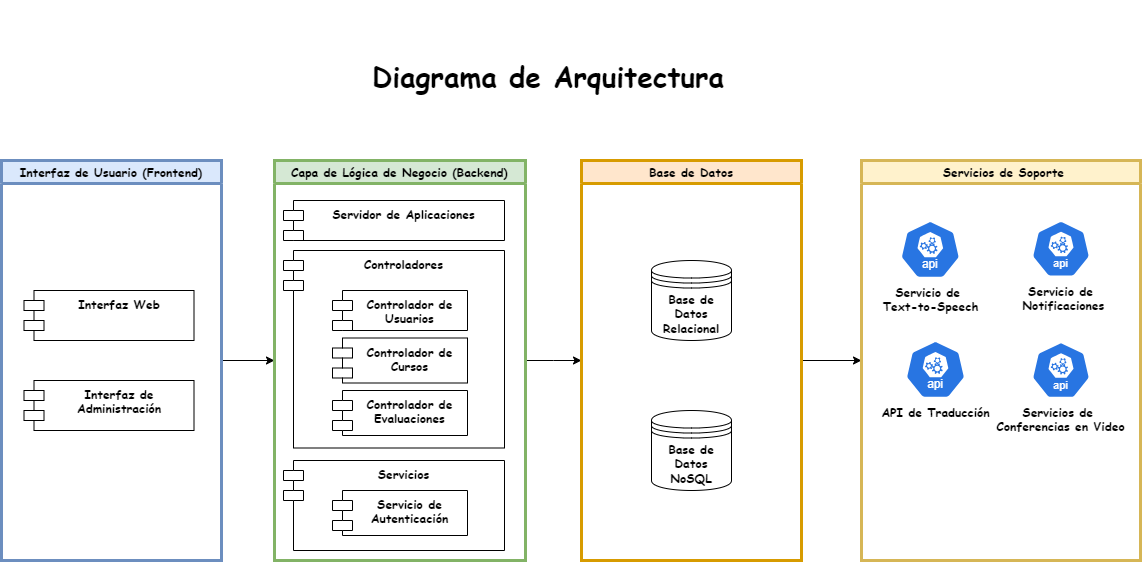

The diagram above was exported from draw.io. Its source (the exported page's mxGraphModel, read from the mxfile embedded in the PNG):
<mxGraphModel dx="1295" dy="1848" grid="1" gridSize="10" guides="1" tooltips="1" connect="1" arrows="1" fold="1" page="1" pageScale="1" pageWidth="827" pageHeight="1169" math="0" shadow="0">
  <root>
    <mxCell id="0" />
    <mxCell id="1" parent="0" />
    <mxCell id="XsGyZdJ1vTSSoPzW0s01-55" style="edgeStyle=orthogonalEdgeStyle;rounded=0;orthogonalLoop=1;jettySize=auto;html=1;entryX=0;entryY=0.5;entryDx=0;entryDy=0;" parent="1" source="XsGyZdJ1vTSSoPzW0s01-1" target="XsGyZdJ1vTSSoPzW0s01-2" edge="1">
      <mxGeometry relative="1" as="geometry" />
    </mxCell>
    <mxCell id="XsGyZdJ1vTSSoPzW0s01-1" value="Interfaz de Usuario (Frontend)" style="swimlane;fillColor=#dae8fc;strokeColor=#6c8ebf;fontFamily=Comic Sans MS;strokeWidth=3;" parent="1" vertex="1">
      <mxGeometry x="140" y="40" width="220" height="400" as="geometry" />
    </mxCell>
    <mxCell id="XsGyZdJ1vTSSoPzW0s01-20" value="Interfaz Web" style="shape=module;align=left;spacingLeft=20;align=center;verticalAlign=top;whiteSpace=wrap;html=1;fontFamily=Comic Sans MS;fontStyle=1;strokeWidth=1;" parent="XsGyZdJ1vTSSoPzW0s01-1" vertex="1">
      <mxGeometry x="22.5" y="130" width="170" height="50" as="geometry" />
    </mxCell>
    <mxCell id="XsGyZdJ1vTSSoPzW0s01-29" value="Interfaz de Administración" style="shape=module;align=left;spacingLeft=20;align=center;verticalAlign=top;whiteSpace=wrap;html=1;fontFamily=Comic Sans MS;fontStyle=1" parent="XsGyZdJ1vTSSoPzW0s01-1" vertex="1">
      <mxGeometry x="22.5" y="220" width="170" height="50" as="geometry" />
    </mxCell>
    <mxCell id="XsGyZdJ1vTSSoPzW0s01-16" style="edgeStyle=orthogonalEdgeStyle;rounded=0;orthogonalLoop=1;jettySize=auto;html=1;" parent="1" source="XsGyZdJ1vTSSoPzW0s01-2" edge="1">
      <mxGeometry relative="1" as="geometry">
        <mxPoint x="720" y="240" as="targetPoint" />
      </mxGeometry>
    </mxCell>
    <mxCell id="XsGyZdJ1vTSSoPzW0s01-2" value="Capa de Lógica de Negocio (Backend)" style="swimlane;fillColor=#d5e8d4;strokeColor=#82b366;fontFamily=Comic Sans MS;strokeWidth=3;" parent="1" vertex="1">
      <mxGeometry x="413" y="40" width="251" height="400" as="geometry" />
    </mxCell>
    <mxCell id="XsGyZdJ1vTSSoPzW0s01-47" value="Controladores" style="shape=module;align=left;spacingLeft=20;align=center;verticalAlign=top;whiteSpace=wrap;html=1;fontFamily=Comic Sans MS;fontStyle=1" parent="XsGyZdJ1vTSSoPzW0s01-2" vertex="1">
      <mxGeometry x="9" y="90" width="221" height="197.5" as="geometry" />
    </mxCell>
    <mxCell id="XsGyZdJ1vTSSoPzW0s01-45" value="Controlador de Usuarios" style="shape=module;align=left;spacingLeft=20;align=center;verticalAlign=top;whiteSpace=wrap;html=1;fontFamily=Comic Sans MS;fontStyle=1" parent="XsGyZdJ1vTSSoPzW0s01-2" vertex="1">
      <mxGeometry x="58" y="130" width="135" height="40" as="geometry" />
    </mxCell>
    <mxCell id="XsGyZdJ1vTSSoPzW0s01-48" value="Controlador de Cursos" style="shape=module;align=left;spacingLeft=20;align=center;verticalAlign=top;whiteSpace=wrap;html=1;fontFamily=Comic Sans MS;fontStyle=1" parent="XsGyZdJ1vTSSoPzW0s01-2" vertex="1">
      <mxGeometry x="58" y="177.5" width="135" height="45" as="geometry" />
    </mxCell>
    <mxCell id="XsGyZdJ1vTSSoPzW0s01-49" value="Controlador de Evaluaciones" style="shape=module;align=left;spacingLeft=20;align=center;verticalAlign=top;whiteSpace=wrap;html=1;fontFamily=Comic Sans MS;fontStyle=1" parent="XsGyZdJ1vTSSoPzW0s01-2" vertex="1">
      <mxGeometry x="58" y="230" width="135" height="45" as="geometry" />
    </mxCell>
    <mxCell id="XsGyZdJ1vTSSoPzW0s01-51" value="Servicios" style="shape=module;align=left;spacingLeft=20;align=center;verticalAlign=top;whiteSpace=wrap;html=1;fontFamily=Comic Sans MS;fontStyle=1" parent="XsGyZdJ1vTSSoPzW0s01-2" vertex="1">
      <mxGeometry x="9" y="300" width="221" height="90" as="geometry" />
    </mxCell>
    <mxCell id="XsGyZdJ1vTSSoPzW0s01-52" value="Servidor de Aplicaciones" style="shape=module;align=left;spacingLeft=20;align=center;verticalAlign=top;whiteSpace=wrap;html=1;fontFamily=Comic Sans MS;fontStyle=1" parent="XsGyZdJ1vTSSoPzW0s01-2" vertex="1">
      <mxGeometry x="9" y="40" width="221" height="40" as="geometry" />
    </mxCell>
    <mxCell id="XsGyZdJ1vTSSoPzW0s01-57" value="Servicio de Autenticación" style="shape=module;align=left;spacingLeft=20;align=center;verticalAlign=top;whiteSpace=wrap;html=1;fontFamily=Comic Sans MS;fontStyle=1" parent="XsGyZdJ1vTSSoPzW0s01-2" vertex="1">
      <mxGeometry x="58" y="330" width="135" height="45" as="geometry" />
    </mxCell>
    <mxCell id="XsGyZdJ1vTSSoPzW0s01-17" style="edgeStyle=orthogonalEdgeStyle;rounded=0;orthogonalLoop=1;jettySize=auto;html=1;entryX=0;entryY=0.5;entryDx=0;entryDy=0;" parent="1" source="XsGyZdJ1vTSSoPzW0s01-3" target="XsGyZdJ1vTSSoPzW0s01-4" edge="1">
      <mxGeometry relative="1" as="geometry" />
    </mxCell>
    <mxCell id="XsGyZdJ1vTSSoPzW0s01-3" value="Base de Datos" style="swimlane;fillColor=#ffe6cc;strokeColor=#d79b00;fontFamily=Comic Sans MS;strokeWidth=3;" parent="1" vertex="1">
      <mxGeometry x="720" y="40" width="220" height="400" as="geometry" />
    </mxCell>
    <mxCell id="XsGyZdJ1vTSSoPzW0s01-9" value="Base de Datos Relacional" style="shape=datastore;whiteSpace=wrap;html=1;fontStyle=1;fontFamily=Comic Sans MS;" parent="XsGyZdJ1vTSSoPzW0s01-3" vertex="1">
      <mxGeometry x="70" y="100" width="80" height="80" as="geometry" />
    </mxCell>
    <mxCell id="XsGyZdJ1vTSSoPzW0s01-8" value="Base de Datos NoSQL" style="shape=datastore;whiteSpace=wrap;html=1;fontStyle=1;fontFamily=Comic Sans MS;" parent="XsGyZdJ1vTSSoPzW0s01-3" vertex="1">
      <mxGeometry x="70" y="250" width="80" height="80" as="geometry" />
    </mxCell>
    <mxCell id="XsGyZdJ1vTSSoPzW0s01-4" value=" Servicios de Soporte" style="swimlane;fillColor=#fff2cc;strokeColor=#d6b656;fontFamily=Comic Sans MS;strokeWidth=3;" parent="1" vertex="1">
      <mxGeometry x="1000" y="40" width="279" height="400" as="geometry" />
    </mxCell>
    <mxCell id="XsGyZdJ1vTSSoPzW0s01-13" value="Servicio de&amp;nbsp;&lt;div&gt;Text-to-Speech&lt;/div&gt;" style="aspect=fixed;sketch=0;html=1;dashed=0;whitespace=wrap;verticalLabelPosition=bottom;verticalAlign=top;fillColor=#2875E2;strokeColor=#ffffff;points=[[0.005,0.63,0],[0.1,0.2,0],[0.9,0.2,0],[0.5,0,0],[0.995,0.63,0],[0.72,0.99,0],[0.5,1,0],[0.28,0.99,0]];shape=mxgraph.kubernetes.icon2;kubernetesLabel=1;prIcon=api;fontStyle=1;fontFamily=Comic Sans MS;" parent="XsGyZdJ1vTSSoPzW0s01-4" vertex="1">
      <mxGeometry x="38.58" y="60" width="60.42" height="58" as="geometry" />
    </mxCell>
    <mxCell id="XsGyZdJ1vTSSoPzW0s01-12" value="Servicio de&lt;div&gt;&amp;nbsp;Notificaciones&lt;/div&gt;" style="aspect=fixed;sketch=0;html=1;dashed=0;whitespace=wrap;verticalLabelPosition=bottom;verticalAlign=top;fillColor=#2875E2;strokeColor=#ffffff;points=[[0.005,0.63,0],[0.1,0.2,0],[0.9,0.2,0],[0.5,0,0],[0.995,0.63,0],[0.72,0.99,0],[0.5,1,0],[0.28,0.99,0]];shape=mxgraph.kubernetes.icon2;kubernetesLabel=1;prIcon=api;fontStyle=1;fontFamily=Comic Sans MS;" parent="XsGyZdJ1vTSSoPzW0s01-4" vertex="1">
      <mxGeometry x="170" y="60" width="59" height="56.64" as="geometry" />
    </mxCell>
    <mxCell id="XsGyZdJ1vTSSoPzW0s01-31" value="API de Traducción" style="aspect=fixed;sketch=0;html=1;dashed=0;whitespace=wrap;verticalLabelPosition=bottom;verticalAlign=top;fillColor=#2875E2;strokeColor=#ffffff;points=[[0.005,0.63,0],[0.1,0.2,0],[0.9,0.2,0],[0.5,0,0],[0.995,0.63,0],[0.72,0.99,0],[0.5,1,0],[0.28,0.99,0]];shape=mxgraph.kubernetes.icon2;kubernetesLabel=1;prIcon=api;fontStyle=1;fontFamily=Comic Sans MS;" parent="XsGyZdJ1vTSSoPzW0s01-4" vertex="1">
      <mxGeometry x="43.79" y="180" width="60.42" height="58" as="geometry" />
    </mxCell>
    <mxCell id="XsGyZdJ1vTSSoPzW0s01-32" value="Servicios de&amp;nbsp;&lt;div&gt;Conferencias en Video&lt;/div&gt;" style="aspect=fixed;sketch=0;html=1;dashed=0;whitespace=wrap;verticalLabelPosition=bottom;verticalAlign=top;fillColor=#2875E2;strokeColor=#ffffff;points=[[0.005,0.63,0],[0.1,0.2,0],[0.9,0.2,0],[0.5,0,0],[0.995,0.63,0],[0.72,0.99,0],[0.5,1,0],[0.28,0.99,0]];shape=mxgraph.kubernetes.icon2;kubernetesLabel=1;prIcon=api;fontStyle=1;fontFamily=Comic Sans MS;" parent="XsGyZdJ1vTSSoPzW0s01-4" vertex="1">
      <mxGeometry x="170" y="181.36" width="59" height="56.64" as="geometry" />
    </mxCell>
    <mxCell id="XsGyZdJ1vTSSoPzW0s01-19" value="&lt;span style=&quot;font-size: 28px; text-align: left; white-space-collapse: preserve; background-color: rgb(255, 255, 255);&quot;&gt;Diagrama de Arquitectura&lt;/span&gt;" style="text;html=1;align=center;verticalAlign=middle;whiteSpace=wrap;rounded=0;fontSize=28;fontStyle=1;fontFamily=Comic Sans MS;" parent="1" vertex="1">
      <mxGeometry x="480" y="-120" width="414" height="150" as="geometry" />
    </mxCell>
  </root>
</mxGraphModel>